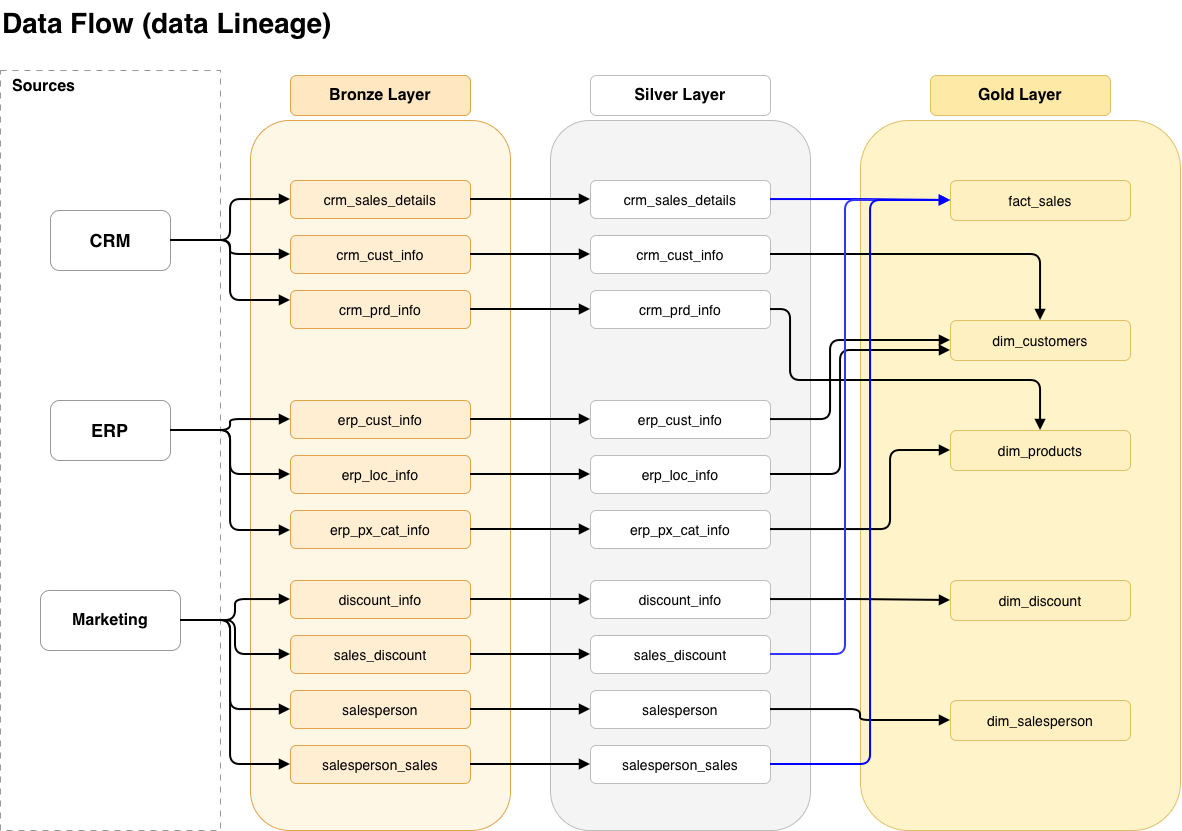

The diagram above was exported from draw.io. Its source (the exported page's mxGraphModel, read from the mxfile embedded in the PNG):
<mxGraphModel dx="1431" dy="966" grid="1" gridSize="10" guides="1" tooltips="1" connect="1" arrows="1" fold="1" page="1" pageScale="1" pageWidth="850" pageHeight="1100" math="0" shadow="0">
  <root>
    <mxCell id="0" />
    <mxCell id="1" parent="0" />
    <mxCell id="t1" parent="1" style="text;html=1;align=left;verticalAlign=top;strokeColor=none;fillColor=none;fontSize=28;fontStyle=1;" value="Data Flow (data Lineage)" vertex="1">
      <mxGeometry height="40" width="700" x="30" y="20" as="geometry" />
    </mxCell>
    <mxCell id="srcBox" parent="1" style="rounded=0;whiteSpace=wrap;html=1;strokeColor=#999999;dashed=1;dashPattern=6 6;fillColor=none;fontSize=16;fontStyle=1;align=left;spacingLeft=10;verticalAlign=top;" value="Sources" vertex="1">
      <mxGeometry height="760" width="220" x="30" y="90" as="geometry" />
    </mxCell>
    <mxCell id="bronzeBox" parent="1" style="rounded=1;whiteSpace=wrap;html=1;strokeColor=#E0A44B;fillColor=#FFF7E6;" value="" vertex="1">
      <mxGeometry height="710" width="260" x="280" y="140" as="geometry" />
    </mxCell>
    <mxCell id="bronzeHdr" parent="1" style="rounded=1;whiteSpace=wrap;html=1;strokeColor=#E0A44B;fillColor=#FFE7C2;fontSize=16;fontStyle=1;align=center;verticalAlign=middle;" value="Bronze Layer" vertex="1">
      <mxGeometry height="40" width="180" x="320" y="95" as="geometry" />
    </mxCell>
    <mxCell id="silverBox" parent="1" style="rounded=1;whiteSpace=wrap;html=1;strokeColor=#BDBDBD;fillColor=#F4F4F4;" value="" vertex="1">
      <mxGeometry height="710" width="260" x="580" y="140" as="geometry" />
    </mxCell>
    <mxCell id="silverHdr" parent="1" style="rounded=1;whiteSpace=wrap;html=1;strokeColor=#BDBDBD;fillColor=#FFFFFF;fontSize=16;fontStyle=1;align=center;verticalAlign=middle;" value="Silver Layer" vertex="1">
      <mxGeometry height="40" width="180" x="620" y="95" as="geometry" />
    </mxCell>
    <mxCell id="goldBox" parent="1" style="rounded=1;whiteSpace=wrap;html=1;strokeColor=#E0C063;fillColor=#FFF3C9;" value="" vertex="1">
      <mxGeometry height="710" width="320" x="890" y="140" as="geometry" />
    </mxCell>
    <mxCell id="goldHdr" parent="1" style="rounded=1;whiteSpace=wrap;html=1;strokeColor=#E0C063;fillColor=#FFE9A6;fontSize=16;fontStyle=1;align=center;verticalAlign=middle;" value="Gold Layer" vertex="1">
      <mxGeometry height="40" width="180" x="960" y="95" as="geometry" />
    </mxCell>
    <mxCell id="crm" parent="1" style="rounded=1;whiteSpace=wrap;html=1;strokeColor=#999999;fillColor=#FFFFFF;fontSize=18;fontStyle=1;align=center;verticalAlign=middle;" value="CRM" vertex="1">
      <mxGeometry height="60" width="120" x="80" y="230" as="geometry" />
    </mxCell>
    <mxCell id="erp" parent="1" style="rounded=1;whiteSpace=wrap;html=1;strokeColor=#999999;fillColor=#FFFFFF;fontSize=18;fontStyle=1;align=center;verticalAlign=middle;" value="ERP" vertex="1">
      <mxGeometry height="60" width="120" x="80" y="420" as="geometry" />
    </mxCell>
    <mxCell id="marketing" parent="1" style="rounded=1;whiteSpace=wrap;html=1;strokeColor=#999999;fillColor=#FFFFFF;fontSize=16;fontStyle=1;align=center;verticalAlign=middle;" value="Marketing" vertex="1">
      <mxGeometry height="60" width="140" x="70" y="610" as="geometry" />
    </mxCell>
    <mxCell id="b1" parent="1" style="rounded=1;whiteSpace=wrap;html=1;strokeColor=#E0A44B;fillColor=#FFEED2;fontSize=14;align=center;verticalAlign=middle;" value="crm_sales_details" vertex="1">
      <mxGeometry height="38" width="180" x="320" y="200" as="geometry" />
    </mxCell>
    <mxCell id="b2" parent="1" style="rounded=1;whiteSpace=wrap;html=1;strokeColor=#E0A44B;fillColor=#FFEED2;fontSize=14;align=center;verticalAlign=middle;" value="crm_cust_info" vertex="1">
      <mxGeometry height="38" width="180" x="320" y="255" as="geometry" />
    </mxCell>
    <mxCell id="b3" parent="1" style="rounded=1;whiteSpace=wrap;html=1;strokeColor=#E0A44B;fillColor=#FFEED2;fontSize=14;align=center;verticalAlign=middle;" value="crm_prd_info" vertex="1">
      <mxGeometry height="38" width="180" x="320" y="310" as="geometry" />
    </mxCell>
    <mxCell id="b4" parent="1" style="rounded=1;whiteSpace=wrap;html=1;strokeColor=#E0A44B;fillColor=#FFEED2;fontSize=14;align=center;verticalAlign=middle;" value="erp_cust_info" vertex="1">
      <mxGeometry height="38" width="180" x="320" y="420" as="geometry" />
    </mxCell>
    <mxCell id="b5" parent="1" style="rounded=1;whiteSpace=wrap;html=1;strokeColor=#E0A44B;fillColor=#FFEED2;fontSize=14;align=center;verticalAlign=middle;" value="erp_loc_info" vertex="1">
      <mxGeometry height="38" width="180" x="320" y="475" as="geometry" />
    </mxCell>
    <mxCell id="b6" parent="1" style="rounded=1;whiteSpace=wrap;html=1;strokeColor=#E0A44B;fillColor=#FFEED2;fontSize=14;align=center;verticalAlign=middle;" value="erp_px_cat_info" vertex="1">
      <mxGeometry height="38" width="180" x="320" y="530" as="geometry" />
    </mxCell>
    <mxCell id="b7" parent="1" style="rounded=1;whiteSpace=wrap;html=1;strokeColor=#E0A44B;fillColor=#FFEED2;fontSize=14;align=center;verticalAlign=middle;" value="discount_info" vertex="1">
      <mxGeometry height="38" width="180" x="320" y="600" as="geometry" />
    </mxCell>
    <mxCell id="b8" parent="1" style="rounded=1;whiteSpace=wrap;html=1;strokeColor=#E0A44B;fillColor=#FFEED2;fontSize=14;align=center;verticalAlign=middle;" value="sales_discount" vertex="1">
      <mxGeometry height="38" width="180" x="320" y="655" as="geometry" />
    </mxCell>
    <mxCell id="b9" parent="1" style="rounded=1;whiteSpace=wrap;html=1;strokeColor=#E0A44B;fillColor=#FFEED2;fontSize=14;align=center;verticalAlign=middle;" value="salesperson" vertex="1">
      <mxGeometry height="38" width="180" x="320" y="710" as="geometry" />
    </mxCell>
    <mxCell id="b10" parent="1" style="rounded=1;whiteSpace=wrap;html=1;strokeColor=#E0A44B;fillColor=#FFEED2;fontSize=14;align=center;verticalAlign=middle;" value="salesperson_sales" vertex="1">
      <mxGeometry height="38" width="180" x="320" y="765" as="geometry" />
    </mxCell>
    <mxCell id="s1" parent="1" style="rounded=1;whiteSpace=wrap;html=1;strokeColor=#BDBDBD;fillColor=#FFFFFF;fontSize=14;align=center;verticalAlign=middle;" value="crm_sales_details" vertex="1">
      <mxGeometry height="38" width="180" x="620" y="200" as="geometry" />
    </mxCell>
    <mxCell id="s2" parent="1" style="rounded=1;whiteSpace=wrap;html=1;strokeColor=#BDBDBD;fillColor=#FFFFFF;fontSize=14;align=center;verticalAlign=middle;" value="crm_cust_info" vertex="1">
      <mxGeometry height="38" width="180" x="620" y="255" as="geometry" />
    </mxCell>
    <mxCell id="s3" parent="1" style="rounded=1;whiteSpace=wrap;html=1;strokeColor=#BDBDBD;fillColor=#FFFFFF;fontSize=14;align=center;verticalAlign=middle;" value="crm_prd_info" vertex="1">
      <mxGeometry height="38" width="180" x="620" y="310" as="geometry" />
    </mxCell>
    <mxCell id="s4" parent="1" style="rounded=1;whiteSpace=wrap;html=1;strokeColor=#BDBDBD;fillColor=#FFFFFF;fontSize=14;align=center;verticalAlign=middle;" value="erp_cust_info" vertex="1">
      <mxGeometry height="38" width="180" x="620" y="420" as="geometry" />
    </mxCell>
    <mxCell id="s5" parent="1" style="rounded=1;whiteSpace=wrap;html=1;strokeColor=#BDBDBD;fillColor=#FFFFFF;fontSize=14;align=center;verticalAlign=middle;" value="erp_loc_info" vertex="1">
      <mxGeometry height="38" width="180" x="620" y="475" as="geometry" />
    </mxCell>
    <mxCell id="s6" parent="1" style="rounded=1;whiteSpace=wrap;html=1;strokeColor=#BDBDBD;fillColor=#FFFFFF;fontSize=14;align=center;verticalAlign=middle;" value="erp_px_cat_info" vertex="1">
      <mxGeometry height="38" width="180" x="620" y="530" as="geometry" />
    </mxCell>
    <mxCell id="s7" parent="1" style="rounded=1;whiteSpace=wrap;html=1;strokeColor=#BDBDBD;fillColor=#FFFFFF;fontSize=14;align=center;verticalAlign=middle;" value="discount_info" vertex="1">
      <mxGeometry height="38" width="180" x="620" y="600" as="geometry" />
    </mxCell>
    <mxCell id="s8" parent="1" style="rounded=1;whiteSpace=wrap;html=1;strokeColor=#BDBDBD;fillColor=#FFFFFF;fontSize=14;align=center;verticalAlign=middle;" value="sales_discount" vertex="1">
      <mxGeometry height="38" width="180" x="620" y="655" as="geometry" />
    </mxCell>
    <mxCell id="s9" parent="1" style="rounded=1;whiteSpace=wrap;html=1;strokeColor=#BDBDBD;fillColor=#FFFFFF;fontSize=14;align=center;verticalAlign=middle;" value="salesperson" vertex="1">
      <mxGeometry height="38" width="180" x="620" y="710" as="geometry" />
    </mxCell>
    <mxCell id="s10" parent="1" style="rounded=1;whiteSpace=wrap;html=1;strokeColor=#BDBDBD;fillColor=#FFFFFF;fontSize=14;align=center;verticalAlign=middle;" value="salesperson_sales" vertex="1">
      <mxGeometry height="38" width="180" x="620" y="765" as="geometry" />
    </mxCell>
    <mxCell id="g1" parent="1" style="rounded=1;whiteSpace=wrap;html=1;strokeColor=#E0C063;fillColor=#FFF0C2;fontSize=14;align=center;verticalAlign=middle;" value="fact_sales" vertex="1">
      <mxGeometry height="40" width="180" x="980" y="200" as="geometry" />
    </mxCell>
    <mxCell id="g2" parent="1" style="rounded=1;whiteSpace=wrap;html=1;strokeColor=#E0C063;fillColor=#FFF0C2;fontSize=14;align=center;verticalAlign=middle;" value="dim_customers" vertex="1">
      <mxGeometry height="40" width="180" x="980" y="340" as="geometry" />
    </mxCell>
    <mxCell id="g3" parent="1" style="rounded=1;whiteSpace=wrap;html=1;strokeColor=#E0C063;fillColor=#FFF0C2;fontSize=14;align=center;verticalAlign=middle;" value="dim_products" vertex="1">
      <mxGeometry height="40" width="180" x="980" y="450" as="geometry" />
    </mxCell>
    <mxCell id="g4" parent="1" style="rounded=1;whiteSpace=wrap;html=1;strokeColor=#E0C063;fillColor=#FFF0C2;fontSize=14;align=center;verticalAlign=middle;" value="dim_discount" vertex="1">
      <mxGeometry height="40" width="180" x="980" y="600" as="geometry" />
    </mxCell>
    <mxCell id="g5" parent="1" style="rounded=1;whiteSpace=wrap;html=1;strokeColor=#E0C063;fillColor=#FFF0C2;fontSize=14;align=center;verticalAlign=middle;" value="dim_salesperson" vertex="1">
      <mxGeometry height="40" width="180" x="980" y="720" as="geometry" />
    </mxCell>
    <mxCell id="e_crm_b1" edge="1" parent="1" source="crm" style="edgeStyle=orthogonalEdgeStyle;endArrow=block;endFill=1;strokeWidth=2;" target="b1">
      <mxGeometry relative="1" as="geometry" />
    </mxCell>
    <mxCell id="e_crm_b2" edge="1" parent="1" source="crm" style="edgeStyle=orthogonalEdgeStyle;endArrow=block;endFill=1;strokeWidth=2;" target="b2">
      <mxGeometry relative="1" as="geometry" />
    </mxCell>
    <mxCell id="e_crm_b3" edge="1" parent="1" source="crm" style="edgeStyle=orthogonalEdgeStyle;endArrow=block;endFill=1;strokeWidth=2;" target="b3">
      <mxGeometry relative="1" as="geometry">
        <Array as="points">
          <mxPoint x="260" y="260" />
          <mxPoint x="260" y="320" />
        </Array>
      </mxGeometry>
    </mxCell>
    <mxCell id="e_erp_b4" edge="1" parent="1" source="erp" style="edgeStyle=orthogonalEdgeStyle;endArrow=block;endFill=1;strokeWidth=2;" target="b4">
      <mxGeometry relative="1" as="geometry" />
    </mxCell>
    <mxCell id="e_erp_b5" edge="1" parent="1" source="erp" style="edgeStyle=orthogonalEdgeStyle;endArrow=block;endFill=1;strokeWidth=2;" target="b5">
      <mxGeometry relative="1" as="geometry" />
    </mxCell>
    <mxCell id="e_erp_b6" edge="1" parent="1" source="erp" style="edgeStyle=orthogonalEdgeStyle;endArrow=block;endFill=1;strokeWidth=2;" target="b6">
      <mxGeometry relative="1" as="geometry">
        <Array as="points">
          <mxPoint x="260" y="450" />
          <mxPoint x="260" y="550" />
        </Array>
      </mxGeometry>
    </mxCell>
    <mxCell id="e_mkt_b7" edge="1" parent="1" source="marketing" style="edgeStyle=orthogonalEdgeStyle;endArrow=block;endFill=1;strokeWidth=2;" target="b7">
      <mxGeometry relative="1" as="geometry" />
    </mxCell>
    <mxCell id="e_mkt_b8" edge="1" parent="1" source="marketing" style="edgeStyle=orthogonalEdgeStyle;endArrow=block;endFill=1;strokeWidth=2;" target="b8">
      <mxGeometry relative="1" as="geometry" />
    </mxCell>
    <mxCell id="e_mkt_b9" edge="1" parent="1" source="marketing" style="edgeStyle=orthogonalEdgeStyle;endArrow=block;endFill=1;strokeWidth=2;" target="b9">
      <mxGeometry relative="1" as="geometry">
        <Array as="points">
          <mxPoint x="260" y="640" />
          <mxPoint x="260" y="729" />
        </Array>
      </mxGeometry>
    </mxCell>
    <mxCell id="e_mkt_b10" edge="1" parent="1" source="marketing" style="edgeStyle=orthogonalEdgeStyle;endArrow=block;endFill=1;strokeWidth=2;" target="b10">
      <mxGeometry relative="1" as="geometry">
        <Array as="points">
          <mxPoint x="260" y="640" />
          <mxPoint x="260" y="784" />
        </Array>
      </mxGeometry>
    </mxCell>
    <mxCell id="e_b1_s1" edge="1" parent="1" source="b1" style="edgeStyle=orthogonalEdgeStyle;endArrow=block;endFill=1;strokeWidth=2;" target="s1">
      <mxGeometry relative="1" as="geometry" />
    </mxCell>
    <mxCell id="e_b2_s2" edge="1" parent="1" source="b2" style="edgeStyle=orthogonalEdgeStyle;endArrow=block;endFill=1;strokeWidth=2;" target="s2">
      <mxGeometry relative="1" as="geometry" />
    </mxCell>
    <mxCell id="e_b3_s3" edge="1" parent="1" source="b3" style="edgeStyle=orthogonalEdgeStyle;endArrow=block;endFill=1;strokeWidth=2;" target="s3">
      <mxGeometry relative="1" as="geometry" />
    </mxCell>
    <mxCell id="e_b4_s4" edge="1" parent="1" source="b4" style="edgeStyle=orthogonalEdgeStyle;endArrow=block;endFill=1;strokeWidth=2;" target="s4">
      <mxGeometry relative="1" as="geometry" />
    </mxCell>
    <mxCell id="e_b5_s5" edge="1" parent="1" source="b5" style="edgeStyle=orthogonalEdgeStyle;endArrow=block;endFill=1;strokeWidth=2;" target="s5">
      <mxGeometry relative="1" as="geometry" />
    </mxCell>
    <mxCell id="e_b6_s6" edge="1" parent="1" source="b6" style="edgeStyle=orthogonalEdgeStyle;endArrow=block;endFill=1;strokeWidth=2;" target="s6">
      <mxGeometry relative="1" as="geometry" />
    </mxCell>
    <mxCell id="e_b7_s7" edge="1" parent="1" source="b7" style="edgeStyle=orthogonalEdgeStyle;endArrow=block;endFill=1;strokeWidth=2;" target="s7">
      <mxGeometry relative="1" as="geometry" />
    </mxCell>
    <mxCell id="e_b8_s8" edge="1" parent="1" source="b8" style="edgeStyle=orthogonalEdgeStyle;endArrow=block;endFill=1;strokeWidth=2;" target="s8">
      <mxGeometry relative="1" as="geometry" />
    </mxCell>
    <mxCell id="e_b9_s9" edge="1" parent="1" source="b9" style="edgeStyle=orthogonalEdgeStyle;endArrow=block;endFill=1;strokeWidth=2;" target="s9">
      <mxGeometry relative="1" as="geometry" />
    </mxCell>
    <mxCell id="e_b10_s10" edge="1" parent="1" source="b10" style="edgeStyle=orthogonalEdgeStyle;endArrow=block;endFill=1;strokeWidth=2;" target="s10">
      <mxGeometry relative="1" as="geometry" />
    </mxCell>
    <mxCell id="e_s1_g1" edge="1" parent="1" source="s1" style="edgeStyle=orthogonalEdgeStyle;endArrow=block;endFill=1;strokeWidth=2;strokeColor=#0000FF;" target="g1">
      <mxGeometry relative="1" as="geometry" />
    </mxCell>
    <mxCell id="e_s2_g2" edge="1" parent="1" source="s2" style="edgeStyle=orthogonalEdgeStyle;endArrow=block;endFill=1;strokeWidth=2;" target="g2">
      <mxGeometry relative="1" as="geometry" />
    </mxCell>
    <mxCell id="e_s4_g2" edge="1" parent="1" source="s4" style="edgeStyle=orthogonalEdgeStyle;endArrow=block;endFill=1;strokeWidth=2;" target="g2">
      <mxGeometry relative="1" as="geometry">
        <Array as="points">
          <mxPoint x="860" y="439" />
          <mxPoint x="860" y="360" />
        </Array>
      </mxGeometry>
    </mxCell>
    <mxCell id="e_s3_g3" edge="1" parent="1" source="s3" style="edgeStyle=orthogonalEdgeStyle;endArrow=block;endFill=1;strokeWidth=2;" target="g3">
      <mxGeometry relative="1" as="geometry">
        <Array as="points">
          <mxPoint x="820" y="329" />
          <mxPoint x="820" y="400" />
          <mxPoint x="1070" y="400" />
        </Array>
      </mxGeometry>
    </mxCell>
    <mxCell id="e_s6_g3" edge="1" parent="1" source="s6" style="edgeStyle=orthogonalEdgeStyle;endArrow=block;endFill=1;strokeWidth=2;" target="g3">
      <mxGeometry relative="1" as="geometry">
        <Array as="points">
          <mxPoint x="920" y="549" />
          <mxPoint x="920" y="470" />
        </Array>
      </mxGeometry>
    </mxCell>
    <mxCell id="e_s5_g2" edge="1" parent="1" source="s5" style="edgeStyle=orthogonalEdgeStyle;endArrow=block;endFill=1;strokeWidth=2;" target="g2">
      <mxGeometry relative="1" as="geometry">
        <Array as="points">
          <mxPoint x="870" y="494" />
          <mxPoint x="870" y="370" />
        </Array>
      </mxGeometry>
    </mxCell>
    <mxCell id="e_s7_g4" edge="1" parent="1" source="s7" style="edgeStyle=orthogonalEdgeStyle;endArrow=block;endFill=1;strokeWidth=2;" target="g4">
      <mxGeometry relative="1" as="geometry" />
    </mxCell>
    <mxCell id="e_s9_g5" edge="1" parent="1" source="s9" style="edgeStyle=orthogonalEdgeStyle;endArrow=block;endFill=1;strokeWidth=2;" target="g5">
      <mxGeometry relative="1" as="geometry" />
    </mxCell>
    <mxCell id="e_s8_g1" edge="1" parent="1" source="s8" style="edgeStyle=orthogonalEdgeStyle;endArrow=block;endFill=1;strokeWidth=2;strokeColor=#3333FF;" target="g1">
      <mxGeometry relative="1" as="geometry">
        <Array as="points">
          <mxPoint x="875" y="674" />
          <mxPoint x="875" y="220" />
        </Array>
      </mxGeometry>
    </mxCell>
    <mxCell id="e_s10_g1" edge="1" parent="1" source="s10" style="edgeStyle=orthogonalEdgeStyle;endArrow=block;endFill=1;strokeWidth=2;strokeColor=#0000FF;" target="g1">
      <mxGeometry relative="1" as="geometry">
        <Array as="points">
          <mxPoint x="900" y="784" />
          <mxPoint x="900" y="220" />
        </Array>
      </mxGeometry>
    </mxCell>
  </root>
</mxGraphModel>